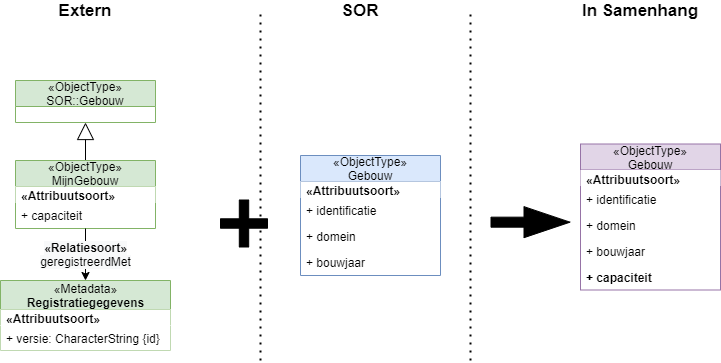

The diagram above was exported from draw.io. Its source (the exported page's mxGraphModel, read from the mxfile embedded in the PNG):
<mxGraphModel dx="2212" dy="890" grid="1" gridSize="10" guides="1" tooltips="1" connect="1" arrows="1" fold="1" page="1" pageScale="1" pageWidth="850" pageHeight="1100" math="0" shadow="0">
  <root>
    <mxCell id="0" />
    <mxCell id="1" parent="0" />
    <mxCell id="2" value="«ObjectType»&#10;SOR::Gebouw" style="swimlane;fontStyle=0;childLayout=stackLayout;horizontal=1;startSize=26;fillColor=#d5e8d4;horizontalStack=0;resizeParent=1;resizeParentMax=0;resizeLast=0;collapsible=1;marginBottom=0;strokeColor=#82b366;" parent="1" vertex="1">
      <mxGeometry x="-265" y="210" width="140" height="42" as="geometry" />
    </mxCell>
    <mxCell id="7" style="edgeStyle=none;rounded=0;orthogonalLoop=1;jettySize=auto;html=1;strokeColor=#000000;endArrow=block;endFill=0;endSize=15;" parent="1" source="8" target="2" edge="1">
      <mxGeometry relative="1" as="geometry" />
    </mxCell>
    <mxCell id="8" value="«ObjectType»&#10;MijnGebouw" style="swimlane;fontStyle=0;childLayout=stackLayout;horizontal=1;startSize=26;fillColor=#d5e8d4;horizontalStack=0;resizeParent=1;resizeParentMax=0;resizeLast=0;collapsible=1;marginBottom=0;strokeColor=#82b366;" parent="1" vertex="1">
      <mxGeometry x="-265" y="290" width="140" height="68" as="geometry" />
    </mxCell>
    <mxCell id="9" value="&lt;span style=&quot;text-align: center&quot;&gt;&lt;b&gt;«Attribuutsoort»&lt;/b&gt;&lt;/span&gt;" style="text;html=1;align=left;verticalAlign=middle;spacingLeft=4;spacingRight=4;overflow=hidden;rotatable=0;points=[[0,0.5],[1,0.5]];portConstraint=eastwest;fillColor=#ffffff;" parent="8" vertex="1">
      <mxGeometry y="26" width="140" height="16" as="geometry" />
    </mxCell>
    <mxCell id="10" value="+ capaciteit" style="text;strokeColor=none;fillColor=none;align=left;verticalAlign=top;spacingLeft=4;spacingRight=4;overflow=hidden;rotatable=0;points=[[0,0.5],[1,0.5]];portConstraint=eastwest;" parent="8" vertex="1">
      <mxGeometry y="42" width="140" height="26" as="geometry" />
    </mxCell>
    <mxCell id="12" value="«ObjectType»&#10;Gebouw" style="swimlane;fontStyle=0;childLayout=stackLayout;horizontal=1;startSize=26;fillColor=#e1d5e7;horizontalStack=0;resizeParent=1;resizeParentMax=0;resizeLast=0;collapsible=1;marginBottom=0;strokeColor=#9673a6;" parent="1" vertex="1">
      <mxGeometry x="300" y="273.5" width="140" height="146" as="geometry" />
    </mxCell>
    <mxCell id="13" value="&lt;span style=&quot;text-align: center&quot;&gt;&lt;b&gt;«Attribuutsoort»&lt;/b&gt;&lt;/span&gt;" style="text;html=1;align=left;verticalAlign=middle;spacingLeft=4;spacingRight=4;overflow=hidden;rotatable=0;points=[[0,0.5],[1,0.5]];portConstraint=eastwest;fillColor=#ffffff;" parent="12" vertex="1">
      <mxGeometry y="26" width="140" height="16" as="geometry" />
    </mxCell>
    <mxCell id="14" value="+ identificatie" style="text;strokeColor=none;fillColor=none;align=left;verticalAlign=top;spacingLeft=4;spacingRight=4;overflow=hidden;rotatable=0;points=[[0,0.5],[1,0.5]];portConstraint=eastwest;" parent="12" vertex="1">
      <mxGeometry y="42" width="140" height="26" as="geometry" />
    </mxCell>
    <mxCell id="15" value="+ domein" style="text;strokeColor=none;fillColor=none;align=left;verticalAlign=top;spacingLeft=4;spacingRight=4;overflow=hidden;rotatable=0;points=[[0,0.5],[1,0.5]];portConstraint=eastwest;" parent="12" vertex="1">
      <mxGeometry y="68" width="140" height="26" as="geometry" />
    </mxCell>
    <mxCell id="16" value="+ bouwjaar" style="text;strokeColor=none;fillColor=none;align=left;verticalAlign=top;spacingLeft=4;spacingRight=4;overflow=hidden;rotatable=0;points=[[0,0.5],[1,0.5]];portConstraint=eastwest;" parent="12" vertex="1">
      <mxGeometry y="94" width="140" height="26" as="geometry" />
    </mxCell>
    <mxCell id="17" value="+ capaciteit" style="text;strokeColor=none;fillColor=none;align=left;verticalAlign=top;spacingLeft=4;spacingRight=4;overflow=hidden;rotatable=0;points=[[0,0.5],[1,0.5]];portConstraint=eastwest;fontStyle=1" parent="12" vertex="1">
      <mxGeometry y="120" width="140" height="26" as="geometry" />
    </mxCell>
    <mxCell id="18" value="&lt;span style=&quot;font-size: 12px ; background-color: rgb(248 , 249 , 250)&quot;&gt;&lt;b&gt;«Relatiesoort»&lt;br&gt;&lt;/b&gt;&lt;/span&gt;&lt;span style=&quot;font-size: 12px ; background-color: rgb(248 , 249 , 250)&quot;&gt;geregistreerdMet&lt;/span&gt;" style="rounded=0;orthogonalLoop=1;jettySize=auto;html=1;" parent="1" source="8" target="19" edge="1">
      <mxGeometry relative="1" as="geometry">
        <mxPoint x="-450.0571065989848" y="516.5" as="targetPoint" />
        <mxPoint x="20" y="651" as="sourcePoint" />
      </mxGeometry>
    </mxCell>
    <mxCell id="19" value="&lt;span style=&quot;font-weight: 400&quot;&gt;«Metadata»&lt;/span&gt;&lt;br style=&quot;font-weight: 400&quot;&gt;Registratiegegevens" style="swimlane;fontStyle=1;align=center;verticalAlign=middle;childLayout=stackLayout;horizontal=1;startSize=29;horizontalStack=0;resizeParent=1;resizeParentMax=0;resizeLast=0;collapsible=0;marginBottom=0;html=1;fillColor=#d5e8d4;strokeColor=#82b366;" parent="1" vertex="1">
      <mxGeometry x="-280" y="410" width="170" height="70" as="geometry" />
    </mxCell>
    <mxCell id="20" value="&lt;span style=&quot;text-align: center&quot;&gt;&lt;b&gt;«Attribuutsoort»&lt;/b&gt;&lt;/span&gt;" style="text;html=1;align=left;verticalAlign=middle;spacingLeft=4;spacingRight=4;overflow=hidden;rotatable=0;points=[[0,0.5],[1,0.5]];portConstraint=eastwest;fillColor=#ffffff;" parent="19" vertex="1">
      <mxGeometry y="29" width="170" height="16" as="geometry" />
    </mxCell>
    <mxCell id="21" value="+ versie: CharacterString {id}" style="text;html=1;align=left;verticalAlign=middle;spacingLeft=4;spacingRight=4;overflow=hidden;rotatable=0;points=[[0,0.5],[1,0.5]];portConstraint=eastwest;fillColor=#ffffff;" parent="19" vertex="1">
      <mxGeometry y="45" width="170" height="25" as="geometry" />
    </mxCell>
    <mxCell id="22" value="«ObjectType»&#10;Gebouw" style="swimlane;fontStyle=0;childLayout=stackLayout;horizontal=1;startSize=26;fillColor=#dae8fc;horizontalStack=0;resizeParent=1;resizeParentMax=0;resizeLast=0;collapsible=1;marginBottom=0;strokeColor=#6c8ebf;" vertex="1" parent="1">
      <mxGeometry x="20" y="285" width="140" height="120" as="geometry" />
    </mxCell>
    <mxCell id="23" value="&lt;span style=&quot;text-align: center&quot;&gt;&lt;b&gt;«Attribuutsoort»&lt;/b&gt;&lt;/span&gt;" style="text;html=1;align=left;verticalAlign=middle;spacingLeft=4;spacingRight=4;overflow=hidden;rotatable=0;points=[[0,0.5],[1,0.5]];portConstraint=eastwest;fillColor=#ffffff;" vertex="1" parent="22">
      <mxGeometry y="26" width="140" height="16" as="geometry" />
    </mxCell>
    <mxCell id="24" value="+ identificatie" style="text;strokeColor=none;fillColor=none;align=left;verticalAlign=top;spacingLeft=4;spacingRight=4;overflow=hidden;rotatable=0;points=[[0,0.5],[1,0.5]];portConstraint=eastwest;" vertex="1" parent="22">
      <mxGeometry y="42" width="140" height="26" as="geometry" />
    </mxCell>
    <mxCell id="25" value="+ domein" style="text;strokeColor=none;fillColor=none;align=left;verticalAlign=top;spacingLeft=4;spacingRight=4;overflow=hidden;rotatable=0;points=[[0,0.5],[1,0.5]];portConstraint=eastwest;" vertex="1" parent="22">
      <mxGeometry y="68" width="140" height="26" as="geometry" />
    </mxCell>
    <mxCell id="26" value="+ bouwjaar" style="text;strokeColor=none;fillColor=none;align=left;verticalAlign=top;spacingLeft=4;spacingRight=4;overflow=hidden;rotatable=0;points=[[0,0.5],[1,0.5]];portConstraint=eastwest;" vertex="1" parent="22">
      <mxGeometry y="94" width="140" height="26" as="geometry" />
    </mxCell>
    <mxCell id="27" value="" style="shape=flexArrow;endArrow=classic;html=1;endSize=15;strokeColor=#000000;fillColor=#000000;" edge="1" parent="1">
      <mxGeometry width="50" height="50" relative="1" as="geometry">
        <mxPoint x="210" y="351.6600000000001" as="sourcePoint" />
        <mxPoint x="290" y="351.6600000000001" as="targetPoint" />
      </mxGeometry>
    </mxCell>
    <mxCell id="28" value="" style="endArrow=none;dashed=1;html=1;dashPattern=1 3;strokeWidth=2;endSize=15;fillColor=#000000;" edge="1" parent="1">
      <mxGeometry width="50" height="50" relative="1" as="geometry">
        <mxPoint x="-20" y="490" as="sourcePoint" />
        <mxPoint x="-20" y="140" as="targetPoint" />
      </mxGeometry>
    </mxCell>
    <mxCell id="29" value="&lt;font style=&quot;font-size: 17px&quot;&gt;Extern&lt;/font&gt;" style="text;html=1;strokeColor=none;fillColor=none;align=center;verticalAlign=middle;whiteSpace=wrap;rounded=0;fontStyle=1" vertex="1" parent="1">
      <mxGeometry x="-215" y="130" width="40" height="20" as="geometry" />
    </mxCell>
    <mxCell id="30" value="&lt;font style=&quot;font-size: 17px&quot;&gt;SOR&lt;/font&gt;" style="text;html=1;strokeColor=none;fillColor=none;align=center;verticalAlign=middle;whiteSpace=wrap;rounded=0;fontStyle=1" vertex="1" parent="1">
      <mxGeometry x="60" y="130" width="40" height="20" as="geometry" />
    </mxCell>
    <mxCell id="31" value="" style="endArrow=none;dashed=1;html=1;dashPattern=1 3;strokeWidth=2;endSize=15;fillColor=#000000;" edge="1" parent="1">
      <mxGeometry width="50" height="50" relative="1" as="geometry">
        <mxPoint x="190" y="490" as="sourcePoint" />
        <mxPoint x="190" y="140" as="targetPoint" />
      </mxGeometry>
    </mxCell>
    <mxCell id="32" value="&lt;font style=&quot;font-size: 17px&quot;&gt;In Samenhang&lt;/font&gt;" style="text;html=1;strokeColor=none;fillColor=none;align=center;verticalAlign=middle;whiteSpace=wrap;rounded=0;fontStyle=1" vertex="1" parent="1">
      <mxGeometry x="300" y="130" width="120" height="20" as="geometry" />
    </mxCell>
    <mxCell id="33" value="" style="shape=cross;whiteSpace=wrap;html=1;fillColor=#000000;" vertex="1" parent="1">
      <mxGeometry x="-60" y="329.5" width="47" height="47" as="geometry" />
    </mxCell>
  </root>
</mxGraphModel>